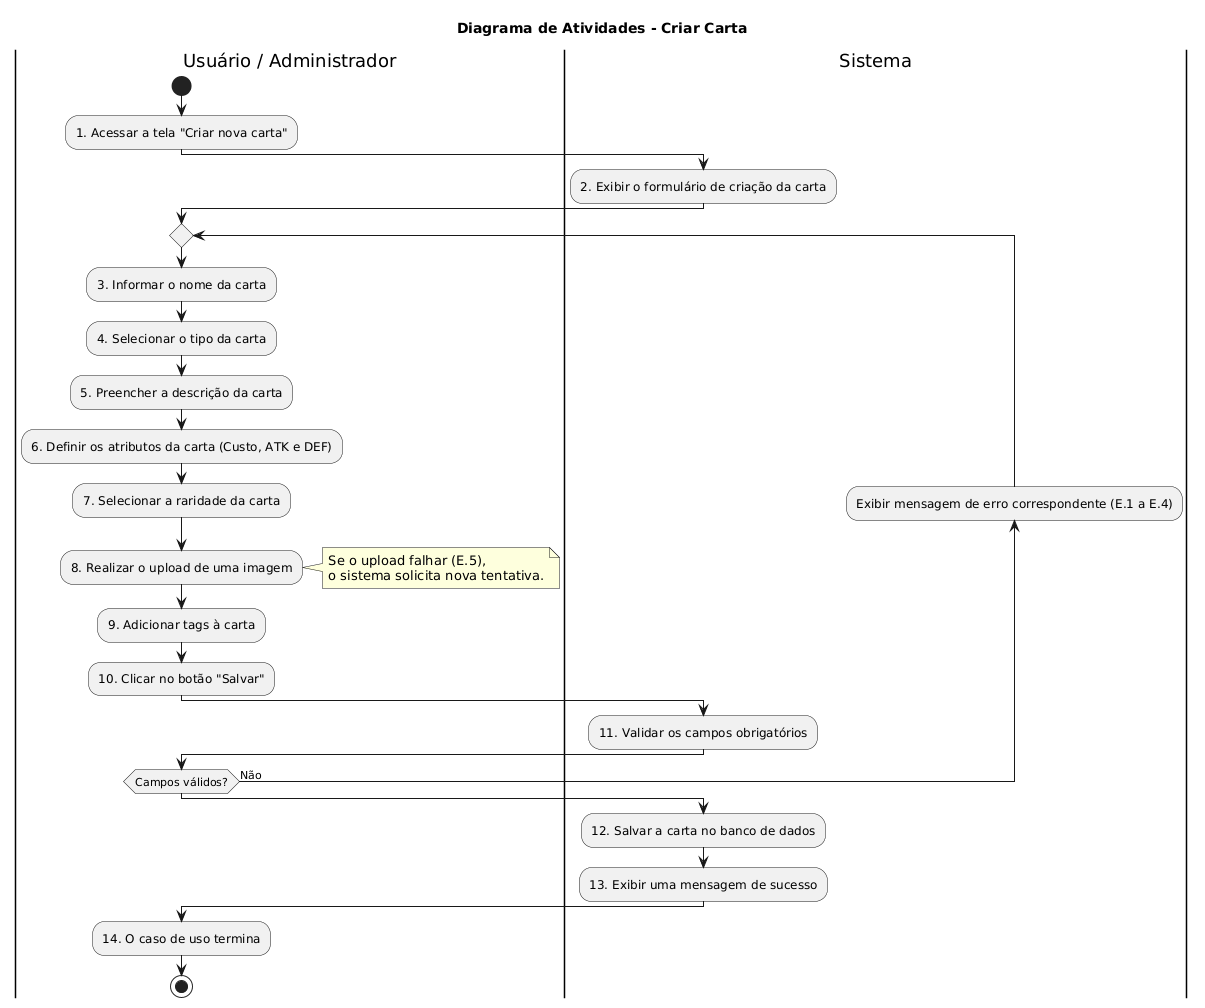

The diagram above was rendered by PlantUML. Its source (embedded in the PNG):
@startuml
title Diagrama de Atividades - Criar Carta

|Usuário / Administrador|

start

:1. Acessar a tela "Criar nova carta";

|Sistema|

:2. Exibir o formulário de criação da carta;

|Usuário / Administrador|

repeat
    :3. Informar o nome da carta;
    :4. Selecionar o tipo da carta;
    :5. Preencher a descrição da carta;
    :6. Definir os atributos da carta (Custo, ATK e DEF);
    :7. Selecionar a raridade da carta;
    :8. Realizar o upload de uma imagem;
    
    note right
        Se o upload falhar (E.5), 
        o sistema solicita nova tentativa.
    end note
    
    :9. Adicionar tags à carta;
    :10. Clicar no botão "Salvar";

    |Sistema|
    
    :11. Validar os campos obrigatórios;

backward:Exibir mensagem de erro correspondente (E.1 a E.4);
|Usuário / Administrador|
repeat while (Campos válidos?) is (Não)

|Sistema|

:12. Salvar a carta no banco de dados;
:13. Exibir uma mensagem de sucesso;

|Usuário / Administrador|

:14. O caso de uso termina;

stop
@enduml